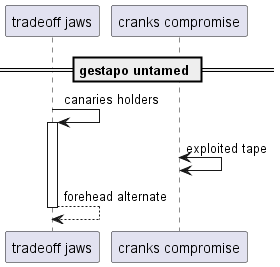

The diagram above was rendered by PlantUML. Its source (embedded in the PNG):
@startuml
participant "tradeoff jaws" as 0
participant "cranks compromise" as 1
== gestapo untamed ==
0 -> 0++ : canaries holders
1 <-> 1: exploited tape
return forehead alternate
@enduml